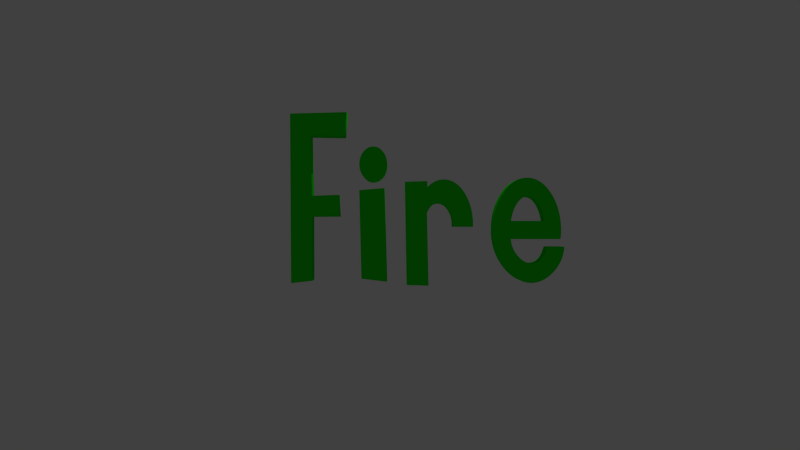 # Source: Fire_Text.blend  (saved by Blender 2.69.0; exported with 4.5.12 LTS)
import bpy
from mathutils import Matrix  # noqa: F401  (used for matrix-valued properties, if any)

bpy.ops.wm.read_factory_settings(use_empty=True)
scene = bpy.context.scene
scene.name = 'Scene'

# ---- collections
col_collection_1 = bpy.data.collections.new('Collection 1'); scene.collection.children.link(col_collection_1)

# ---- materials (node trees are filled in below, after node groups)
mat_material_001 = bpy.data.materials.new('Material.001')
mat_material_001.alpha_threshold = 0.0
mat_material_001.diffuse_color = (0.005629, 0.8, 0.0, 1.0)
mat_material_001.roughness = 0.5
mat_material_001.line_color = (0.0, 0.0, 0.0, 1.0)

# ---- material node trees

# ---- world
world_world = bpy.data.worlds.new('World'); scene.world = world_world
world_world.color = (0.05088, 0.05088, 0.05088)
world_world.use_sun_shadow = False
world_world.sun_shadow_jitter_overblur = 0.0
world_world.cycles.sampling_method = 'MANUAL'
world_world.cycles.sample_map_resolution = 256

# ---- cameras
cam_camera = bpy.data.cameras.new('Camera')
cam_camera.clip_end = 100.0
cam_camera.lens = 35.0
cam_camera.sensor_width = 32.0
cam_camera.sensor_height = 18.0
cam_camera.ortho_scale = 7.314
cam_camera.dof.focus_distance = 0.0

# ---- lights
light_lamp = bpy.data.lights.new('Lamp', 'POINT')
light_lamp.transmission_factor = 0.0
light_lamp.cutoff_distance = 30.0
light_lamp.energy = 100.0
light_lamp.shadow_buffer_clip_start = 1.001
light_lamp.shadow_soft_size = 0.1
light_lamp.shadow_maximum_resolution = 0.006
light_lamp.use_absolute_resolution = True
light_lamp.cycles.use_multiple_importance_sampling = False

# ---- meshes
me_mesh = bpy.data.meshes.new('Mesh')
me_mesh.from_pydata([(4.503, 0.5821, 0.2), (4.796, 0.5821, 0.2), (4.791, 0.5392, 0.2), (4.784, 0.4976, 0.2), (4.775, 0.457, 0.2), (4.764, 0.4176, 0.2), (4.751, 0.3793, 0.2), (4.736, 0.3421, 0.2), (4.719, 0.3061, 0.2), (4.699, 0.2711, 0.2), (4.678, 0.2374, 0.2), (4.654, 0.2047, 0.2), (4.628, 0.1732, 0.2), (4.6, 0.1428, 0.2), (4.571, 0.1142, 0.2), (4.542, 0.08812, 0.2), (4.512, 0.06451, 0.2), (4.482, 0.04338, 0.2), (4.451, 0.02474, 0.2), (4.42, 0.008586, 0.2), (4.389, -0.005084, 0.2), (4.358, -0.01627, 0.2), (4.326, -0.02497, 0.2), (4.294, -0.03118, 0.2), (4.261, -0.03491, 0.2), (4.228, -0.03615, 0.2), (4.187, -0.03428, 0.2), (4.146, -0.02867, 0.2), (4.106, -0.01932, 0.2), (4.067, -0.006226, 0.2), (4.028, 0.01061, 0.2), (3.99, 0.03118, 0.2), (3.953, 0.0555, 0.2), (3.916, 0.08355, 0.2), (3.88, 0.1154, 0.2), (3.845, 0.1509, 0.2), (3.81, 0.1902, 0.2), (3.776, 0.2332, 0.2), (3.744, 0.2787, 0.2), (3.714, 0.3256, 0.2), (3.687, 0.3738, 0.2), (3.664, 0.4234, 0.2), (3.642, 0.4743, 0.2), (3.624, 0.5265, 0.2), (3.609, 0.58, 0.2), (3.596, 0.6349, 0.2), (3.586, 0.6911, 0.2), (3.579, 0.7486, 0.2), (3.575, 0.8075, 0.2), (3.574, 0.8677, 0.2), (3.575, 0.929, 0.2), (3.578, 0.9888, 0.2), (3.584, 1.047, 0.2), (3.592, 1.104, 0.2), (3.603, 1.159, 0.2), (3.616, 1.213, 0.2), (3.631, 1.265, 0.2), (3.649, 1.316, 0.2), (3.669, 1.365, 0.2), (3.692, 1.413, 0.2), (3.716, 1.459, 0.2), (3.743, 1.504, 0.2), (3.772, 1.546, 0.2), (3.802, 1.585, 0.2), (3.833, 1.619, 0.2), (3.865, 1.651, 0.2), (3.898, 1.678, 0.2), (3.931, 1.702, 0.2), (3.966, 1.722, 0.2), (4.002, 1.739, 0.2), (4.039, 1.751, 0.2), (4.077, 1.761, 0.2), (4.116, 1.766, 0.2), (4.156, 1.768, 0.2), (4.195, 1.766, 0.2), (4.233, 1.761, 0.2), (4.271, 1.751, 0.2), (4.307, 1.739, 0.2), (4.343, 1.722, 0.2), (4.378, 1.702, 0.2), (4.411, 1.678, 0.2), (4.444, 1.651, 0.2), (4.476, 1.619, 0.2), (4.507, 1.585, 0.2), (4.537, 1.546, 0.2), (4.566, 1.504, 0.2), (4.593, 1.459, 0.2), (4.618, 1.413, 0.2), (4.641, 1.365, 0.2), (4.661, 1.316, 0.2), (4.679, 1.265, 0.2), (4.695, 1.213, 0.2), (4.708, 1.159, 0.2), (4.719, 1.104, 0.2), (4.727, 1.047, 0.2), (4.733, 0.9888, 0.2), (4.737, 0.929, 0.2), (4.738, 0.8677, 0.2), (4.738, 0.855, 0.2), (4.737, 0.8424, 0.2), (4.737, 0.8297, 0.2), (4.737, 0.8171, 0.2), (4.736, 0.8044, 0.2), (4.735, 0.7918, 0.2), (4.734, 0.7791, 0.2), (4.733, 0.7664, 0.2), (4.732, 0.7538, 0.2), (4.73, 0.7411, 0.2), (4.729, 0.7285, 0.2), (4.727, 0.7158, 0.2), (3.877, 0.7158, 0.2), (3.881, 0.6855, 0.2), (3.886, 0.6561, 0.2), (3.893, 0.6275, 0.2), (3.901, 0.5997, 0.2), (3.91, 0.5729, 0.2), (3.921, 0.5468, 0.2), (3.933, 0.5216, 0.2), (3.946, 0.4973, 0.2), (3.961, 0.4738, 0.2), (3.978, 0.4512, 0.2), (3.995, 0.4294, 0.2), (4.015, 0.4085, 0.2), (4.033, 0.3906, 0.2), (4.051, 0.3743, 0.2), (4.069, 0.3595, 0.2), (4.088, 0.3463, 0.2), (4.106, 0.3346, 0.2), (4.125, 0.3245, 0.2), (4.144, 0.3159, 0.2), (4.162, 0.3089, 0.2), (4.181, 0.3035, 0.2), (4.2, 0.2996, 0.2), (4.22, 0.2972, 0.2), (4.239, 0.2965, 0.2), (4.269, 0.2984, 0.2), (4.298, 0.3044, 0.2), (4.326, 0.3143, 0.2), (4.352, 0.3282, 0.2), (4.376, 0.346, 0.2), (4.399, 0.3679, 0.2), (4.42, 0.3936, 0.2), (4.44, 0.4234, 0.2), (4.458, 0.4571, 0.2), (4.474, 0.4948, 0.2), (4.489, 0.5364, 0.2), (3.881, 1.027, 0.2), (4.452, 1.027, 0.2), (4.448, 1.057, 0.2), (4.442, 1.086, 0.2), (4.436, 1.115, 0.2), (4.429, 1.142, 0.2), (4.422, 1.169, 0.2), (4.413, 1.194, 0.2), (4.404, 1.219, 0.2), (4.394, 1.243, 0.2), (4.384, 1.266, 0.2), (4.372, 1.288, 0.2), (4.36, 1.309, 0.2), (4.347, 1.329, 0.2), (4.334, 1.347, 0.2), (4.32, 1.365, 0.2), (4.306, 1.38, 0.2), (4.292, 1.394, 0.2), (4.277, 1.406, 0.2), (4.262, 1.417, 0.2), (4.247, 1.426, 0.2), (4.232, 1.433, 0.2), (4.216, 1.439, 0.2), (4.2, 1.443, 0.2), (4.183, 1.445, 0.2), (4.166, 1.446, 0.2), (4.15, 1.445, 0.2), (4.133, 1.443, 0.2), (4.117, 1.439, 0.2), (4.101, 1.433, 0.2), (4.086, 1.426, 0.2), (4.071, 1.417, 0.2), (4.056, 1.406, 0.2), (4.041, 1.394, 0.2), (4.027, 1.38, 0.2), (4.013, 1.365, 0.2), (3.999, 1.347, 0.2), (3.986, 1.329, 0.2), (3.973, 1.309, 0.2), (3.961, 1.288, 0.2), (3.949, 1.266, 0.2), (3.939, 1.243, 0.2), (3.929, 1.219, 0.2), (3.92, 1.194, 0.2), (3.911, 1.169, 0.2), (3.904, 1.142, 0.2), (3.897, 1.115, 0.2), (3.891, 1.086, 0.2), (3.885, 1.057, 0.2), (3.23, 0.9617, 0.2), (3.23, 0.9255, 0.2), (2.883, 0.9255, 0.2), (2.886, 0.9508, 0.2), (2.886, 0.9764, 0.2), (2.884, 1.001, 0.2), (2.882, 1.026, 0.2), (2.878, 1.05, 0.2), (2.874, 1.073, 0.2), (2.868, 1.095, 0.2), (2.862, 1.117, 0.2), (2.854, 1.139, 0.2), (2.845, 1.16, 0.2), (2.836, 1.18, 0.2), (2.825, 1.199, 0.2), (2.814, 1.218, 0.2), (2.802, 1.236, 0.2), (2.789, 1.253, 0.2), (2.776, 1.267, 0.2), (2.762, 1.281, 0.2), (2.749, 1.292, 0.2), (2.734, 1.302, 0.2), (2.72, 1.311, 0.2), (2.705, 1.318, 0.2), (2.689, 1.323, 0.2), (2.673, 1.327, 0.2), (2.657, 1.33, 0.2), (2.64, 1.33, 0.2), (2.618, 1.329, 0.2), (2.597, 1.326, 0.2), (2.576, 1.32, 0.2), (2.557, 1.312, 0.2), (2.539, 1.301, 0.2), (2.522, 1.288, 0.2), (2.506, 1.273, 0.2), (2.491, 1.255, 0.2), (2.477, 1.235, 0.2), (2.464, 1.212, 0.2), (2.452, 1.188, 0.2), (2.441, 1.161, 0.2), (2.467, -0.08315, 0.2), (2.094, -0.07231, 0.2), (2.062, 1.699, 0.2), (2.445, 1.71, 0.2), (2.449, 1.609, 0.2), (2.47, 1.63, 0.2), (2.492, 1.649, 0.2), (2.514, 1.666, 0.2), (2.536, 1.681, 0.2), (2.559, 1.695, 0.2), (2.582, 1.706, 0.2), (2.605, 1.716, 0.2), (2.629, 1.725, 0.2), (2.653, 1.731, 0.2), (2.677, 1.735, 0.2), (2.702, 1.738, 0.2), (2.727, 1.739, 0.2), (2.762, 1.737, 0.2), (2.795, 1.733, 0.2), (2.828, 1.725, 0.2), (2.86, 1.714, 0.2), (2.891, 1.699, 0.2), (2.921, 1.682, 0.2), (2.95, 1.661, 0.2), (2.979, 1.638, 0.2), (3.006, 1.611, 0.2), (3.033, 1.581, 0.2), (3.058, 1.548, 0.2), (3.083, 1.511, 0.2), (3.107, 1.473, 0.2), (3.128, 1.433, 0.2), (3.147, 1.391, 0.2), (3.164, 1.349, 0.2), (3.18, 1.305, 0.2), (3.193, 1.26, 0.2), (3.204, 1.213, 0.2), (3.213, 1.166, 0.2), (3.22, 1.117, 0.2), (3.226, 1.066, 0.2), (3.229, 1.015, 0.2), (1.687, 2.214, 0.2), (1.698, 2.199, 0.2), (1.709, 2.184, 0.2), (1.718, 2.168, 0.2), (1.726, 2.152, 0.2), (1.734, 2.135, 0.2), (1.74, 2.117, 0.2), (1.745, 2.099, 0.2), (1.75, 2.081, 0.2), (1.753, 2.062, 0.2), (1.756, 2.043, 0.2), (1.757, 2.023, 0.2), (1.758, 2.003, 0.2), (1.757, 1.982, 0.2), (1.756, 1.962, 0.2), (1.753, 1.942, 0.2), (1.75, 1.923, 0.2), (1.745, 1.904, 0.2), (1.74, 1.886, 0.2), (1.734, 1.868, 0.2), (1.726, 1.851, 0.2), (1.718, 1.834, 0.2), (1.709, 1.818, 0.2), (1.698, 1.803, 0.2), (1.687, 1.788, 0.2), (1.675, 1.774, 0.2), (1.663, 1.761, 0.2), (1.65, 1.749, 0.2), (1.637, 1.739, 0.2), (1.624, 1.729, 0.2), (1.61, 1.721, 0.2), (1.596, 1.715, 0.2), (1.581, 1.709, 0.2), (1.566, 1.705, 0.2), (1.551, 1.702, 0.2), (1.535, 1.7, 0.2), (1.519, 1.699, 0.2), (1.503, 1.7, 0.2), (1.487, 1.702, 0.2), (1.472, 1.705, 0.2), (1.457, 1.709, 0.2), (1.442, 1.715, 0.2), (1.428, 1.721, 0.2), (1.414, 1.729, 0.2), (1.401, 1.739, 0.2), (1.388, 1.749, 0.2), (1.375, 1.761, 0.2), (1.363, 1.774, 0.2), (1.351, 1.788, 0.2), (1.34, 1.803, 0.2), (1.329, 1.818, 0.2), (1.32, 1.834, 0.2), (1.312, 1.851, 0.2), (1.304, 1.868, 0.2), (1.298, 1.886, 0.2), (1.293, 1.904, 0.2), (1.288, 1.923, 0.2), (1.285, 1.942, 0.2), (1.282, 1.962, 0.2), (1.281, 1.982, 0.2), (1.28, 2.003, 0.2), (1.281, 2.023, 0.2), (1.282, 2.043, 0.2), (1.285, 2.062, 0.2), (1.288, 2.081, 0.2), (1.293, 2.099, 0.2), (1.298, 2.117, 0.2), (1.304, 2.135, 0.2), (1.312, 2.152, 0.2), (1.32, 2.168, 0.2), (1.329, 2.184, 0.2), (1.34, 2.199, 0.2), (1.351, 2.214, 0.2), (1.363, 2.229, 0.2), (1.375, 2.241, 0.2), (1.388, 2.253, 0.2), (1.401, 2.264, 0.2), (1.414, 2.273, 0.2), (1.428, 2.281, 0.2), (1.442, 2.288, 0.2), (1.457, 2.293, 0.2), (1.472, 2.297, 0.2), (1.487, 2.301, 0.2), (1.503, 2.302, 0.2), (1.519, 2.303, 0.2), (1.535, 2.302, 0.2), (1.551, 2.301, 0.2), (1.566, 2.297, 0.2), (1.581, 2.293, 0.2), (1.596, 2.288, 0.2), (1.61, 2.281, 0.2), (1.624, 2.273, 0.2), (1.637, 2.264, 0.2), (1.65, 2.253, 0.2), (1.663, 2.241, 0.2), (1.675, 2.229, 0.2), (1.711, 1.591, 0.2), (1.754, -0.01446, 0.2), (1.317, 0.03615, 0.2), (1.28, 1.555, 0.2), (0.094, 2.867, 0.2), (1.063, 2.892, 0.2), (1.03, 2.48, 0.2), (0.4447, 2.491, 0.2), (0.47, 1.457, 0.2), (0.9219, 1.475, 0.2), (0.9364, 1.103, 0.2), (0.47, 1.099, 0.2), (0.4736, 0.0, 0.2), (0.1121, -0.03977, 0.2), (4.503, 0.5821, -0.2), (4.796, 0.5821, -0.2), (4.791, 0.5392, -0.2), (4.784, 0.4976, -0.2), (4.775, 0.457, -0.2), (4.764, 0.4176, -0.2), (4.751, 0.3793, -0.2), (4.736, 0.3421, -0.2), (4.719, 0.3061, -0.2), (4.699, 0.2711, -0.2), (4.678, 0.2374, -0.2), (4.654, 0.2047, -0.2), (4.628, 0.1732, -0.2), (4.6, 0.1428, -0.2), (4.571, 0.1142, -0.2), (4.542, 0.08812, -0.2), (4.512, 0.06451, -0.2), (4.482, 0.04338, -0.2), (4.451, 0.02474, -0.2), (4.42, 0.008586, -0.2), (4.389, -0.005084, -0.2), (4.358, -0.01627, -0.2), (4.326, -0.02497, -0.2), (4.294, -0.03118, -0.2), (4.261, -0.03491, -0.2), (4.228, -0.03615, -0.2), (4.187, -0.03428, -0.2), (4.146, -0.02867, -0.2), (4.106, -0.01932, -0.2), (4.067, -0.006226, -0.2), (4.028, 0.01061, -0.2), (3.99, 0.03118, -0.2), (3.953, 0.0555, -0.2), (3.916, 0.08355, -0.2), (3.88, 0.1154, -0.2), (3.845, 0.1509, -0.2), (3.81, 0.1902, -0.2), (3.776, 0.2332, -0.2), (3.744, 0.2787, -0.2), (3.714, 0.3256, -0.2), (3.687, 0.3738, -0.2), (3.664, 0.4234, -0.2), (3.642, 0.4743, -0.2), (3.624, 0.5265, -0.2), (3.609, 0.58, -0.2), (3.596, 0.6349, -0.2), (3.586, 0.6911, -0.2), (3.579, 0.7486, -0.2), (3.575, 0.8075, -0.2), (3.574, 0.8677, -0.2), (3.575, 0.929, -0.2), (3.578, 0.9888, -0.2), (3.584, 1.047, -0.2), (3.592, 1.104, -0.2), (3.603, 1.159, -0.2), (3.616, 1.213, -0.2), (3.631, 1.265, -0.2), (3.649, 1.316, -0.2), (3.669, 1.365, -0.2), (3.692, 1.413, -0.2), (3.716, 1.459, -0.2), (3.743, 1.504, -0.2), (3.772, 1.546, -0.2), (3.802, 1.585, -0.2), (3.833, 1.619, -0.2), (3.865, 1.651, -0.2), (3.898, 1.678, -0.2), (3.931, 1.702, -0.2), (3.966, 1.722, -0.2), (4.002, 1.739, -0.2), (4.039, 1.751, -0.2), (4.077, 1.761, -0.2), (4.116, 1.766, -0.2), (4.156, 1.768, -0.2), (4.195, 1.766, -0.2), (4.233, 1.761, -0.2), (4.271, 1.751, -0.2), (4.307, 1.739, -0.2), (4.343, 1.722, -0.2), (4.378, 1.702, -0.2), (4.411, 1.678, -0.2), (4.444, 1.651, -0.2), (4.476, 1.619, -0.2), (4.507, 1.585, -0.2), (4.537, 1.546, -0.2), (4.566, 1.504, -0.2), (4.593, 1.459, -0.2), (4.618, 1.413, -0.2), (4.641, 1.365, -0.2), (4.661, 1.316, -0.2), (4.679, 1.265, -0.2), (4.695, 1.213, -0.2), (4.708, 1.159, -0.2), (4.719, 1.104, -0.2), (4.727, 1.047, -0.2), (4.733, 0.9888, -0.2), (4.737, 0.929, -0.2), (4.738, 0.8677, -0.2), (4.738, 0.855, -0.2), (4.737, 0.8424, -0.2), (4.737, 0.8297, -0.2), (4.737, 0.8171, -0.2), (4.736, 0.8044, -0.2), (4.735, 0.7918, -0.2), (4.734, 0.7791, -0.2), (4.733, 0.7664, -0.2), (4.732, 0.7538, -0.2), (4.73, 0.7411, -0.2), (4.729, 0.7285, -0.2), (4.727, 0.7158, -0.2), (3.877, 0.7158, -0.2), (3.881, 0.6855, -0.2), (3.886, 0.6561, -0.2), (3.893, 0.6275, -0.2), (3.901, 0.5997, -0.2), (3.91, 0.5729, -0.2), (3.921, 0.5468, -0.2), (3.933, 0.5216, -0.2), (3.946, 0.4973, -0.2), (3.961, 0.4738, -0.2), (3.978, 0.4512, -0.2), (3.995, 0.4294, -0.2), (4.015, 0.4085, -0.2), (4.033, 0.3906, -0.2), (4.051, 0.3743, -0.2), (4.069, 0.3595, -0.2), (4.088, 0.3463, -0.2), (4.106, 0.3346, -0.2), (4.125, 0.3245, -0.2), (4.144, 0.3159, -0.2), (4.162, 0.3089, -0.2), (4.181, 0.3035, -0.2), (4.2, 0.2996, -0.2), (4.22, 0.2972, -0.2), (4.239, 0.2965, -0.2), (4.269, 0.2984, -0.2), (4.298, 0.3044, -0.2), (4.326, 0.3143, -0.2), (4.352, 0.3282, -0.2), (4.376, 0.346, -0.2), (4.399, 0.3679, -0.2), (4.42, 0.3936, -0.2), (4.44, 0.4234, -0.2), (4.458, 0.4571, -0.2), (4.474, 0.4948, -0.2), (4.489, 0.5364, -0.2), (3.881, 1.027, -0.2), (4.452, 1.027, -0.2), (4.448, 1.057, -0.2), (4.442, 1.086, -0.2), (4.436, 1.115, -0.2), (4.429, 1.142, -0.2), (4.422, 1.169, -0.2), (4.413, 1.194, -0.2), (4.404, 1.219, -0.2), (4.394, 1.243, -0.2), (4.384, 1.266, -0.2), (4.372, 1.288, -0.2), (4.36, 1.309, -0.2), (4.347, 1.329, -0.2), (4.334, 1.347, -0.2), (4.32, 1.365, -0.2), (4.306, 1.38, -0.2), (4.292, 1.394, -0.2), (4.277, 1.406, -0.2), (4.262, 1.417, -0.2), (4.247, 1.426, -0.2), (4.232, 1.433, -0.2), (4.216, 1.439, -0.2), (4.2, 1.443, -0.2), (4.183, 1.445, -0.2), (4.166, 1.446, -0.2), (4.15, 1.445, -0.2), (4.133, 1.443, -0.2), (4.117, 1.439, -0.2), (4.101, 1.433, -0.2), (4.086, 1.426, -0.2), (4.071, 1.417, -0.2), (4.056, 1.406, -0.2), (4.041, 1.394, -0.2), (4.027, 1.38, -0.2), (4.013, 1.365, -0.2), (3.999, 1.347, -0.2), (3.986, 1.329, -0.2), (3.973, 1.309, -0.2), (3.961, 1.288, -0.2), (3.949, 1.266, -0.2), (3.939, 1.243, -0.2), (3.929, 1.219, -0.2), (3.92, 1.194, -0.2), (3.911, 1.169, -0.2), (3.904, 1.142, -0.2), (3.897, 1.115, -0.2), (3.891, 1.086, -0.2), (3.885, 1.057, -0.2), (3.23, 0.9617, -0.2), (3.23, 0.9255, -0.2), (2.883, 0.9255, -0.2), (2.886, 0.9508, -0.2), (2.886, 0.9764, -0.2), (2.884, 1.001, -0.2), (2.882, 1.026, -0.2), (2.878, 1.05, -0.2), (2.874, 1.073, -0.2), (2.868, 1.095, -0.2), (2.862, 1.117, -0.2), (2.854, 1.139, -0.2), (2.845, 1.16, -0.2), (2.836, 1.18, -0.2), (2.825, 1.199, -0.2), (2.814, 1.218, -0.2), (2.802, 1.236, -0.2), (2.789, 1.253, -0.2), (2.776, 1.267, -0.2), (2.762, 1.281, -0.2), (2.749, 1.292, -0.2), (2.734, 1.302, -0.2), (2.72, 1.311, -0.2), (2.705, 1.318, -0.2), (2.689, 1.323, -0.2), (2.673, 1.327, -0.2), (2.657, 1.33, -0.2), (2.64, 1.33, -0.2), (2.618, 1.329, -0.2), (2.597, 1.326, -0.2), (2.576, 1.32, -0.2), (2.557, 1.312, -0.2), (2.539, 1.301, -0.2), (2.522, 1.288, -0.2), (2.506, 1.273, -0.2), (2.491, 1.255, -0.2), (2.477, 1.235, -0.2), (2.464, 1.212, -0.2), (2.452, 1.188, -0.2), (2.441, 1.161, -0.2), (2.467, -0.08315, -0.2), (2.094, -0.07231, -0.2), (2.062, 1.699, -0.2), (2.445, 1.71, -0.2), (2.449, 1.609, -0.2), (2.47, 1.63, -0.2), (2.492, 1.649, -0.2), (2.514, 1.666, -0.2), (2.536, 1.681, -0.2), (2.559, 1.695, -0.2), (2.582, 1.706, -0.2), (2.605, 1.716, -0.2), (2.629, 1.725, -0.2), (2.653, 1.731, -0.2), (2.677, 1.735, -0.2), (2.702, 1.738, -0.2), (2.727, 1.739, -0.2), (2.762, 1.737, -0.2), (2.795, 1.733, -0.2), (2.828, 1.725, -0.2), (2.86, 1.714, -0.2), (2.891, 1.699, -0.2), (2.921, 1.682, -0.2), (2.95, 1.661, -0.2), (2.979, 1.638, -0.2), (3.006, 1.611, -0.2), (3.033, 1.581, -0.2), (3.058, 1.548, -0.2), (3.083, 1.511, -0.2), (3.107, 1.473, -0.2), (3.128, 1.433, -0.2), (3.147, 1.391, -0.2), (3.164, 1.349, -0.2), (3.18, 1.305, -0.2), (3.193, 1.26, -0.2), (3.204, 1.213, -0.2), (3.213, 1.166, -0.2), (3.22, 1.117, -0.2), (3.226, 1.066, -0.2), (3.229, 1.015, -0.2), (1.687, 2.214, -0.2), (1.698, 2.199, -0.2), (1.709, 2.184, -0.2), (1.718, 2.168, -0.2), (1.726, 2.152, -0.2), (1.734, 2.135, -0.2), (1.74, 2.117, -0.2), (1.745, 2.099, -0.2), (1.75, 2.081, -0.2), (1.753, 2.062, -0.2), (1.756, 2.043, -0.2), (1.757, 2.023, -0.2), (1.758, 2.003, -0.2), (1.757, 1.982, -0.2), (1.756, 1.962, -0.2), (1.753, 1.942, -0.2), (1.75, 1.923, -0.2), (1.745, 1.904, -0.2), (1.74, 1.886, -0.2), (1.734, 1.868, -0.2), (1.726, 1.851, -0.2), (1.718, 1.834, -0.2), (1.709, 1.818, -0.2), (1.698, 1.803, -0.2), (1.687, 1.788, -0.2), (1.675, 1.774, -0.2), (1.663, 1.761, -0.2), (1.65, 1.749, -0.2), (1.637, 1.739, -0.2), (1.624, 1.729, -0.2), (1.61, 1.721, -0.2), (1.596, 1.715, -0.2), (1.581, 1.709, -0.2), (1.566, 1.705, -0.2), (1.551, 1.702, -0.2), (1.535, 1.7, -0.2), (1.519, 1.699, -0.2), (1.503, 1.7, -0.2), (1.487, 1.702, -0.2), (1.472, 1.705, -0.2), (1.457, 1.709, -0.2), (1.442, 1.715, -0.2), (1.428, 1.721, -0.2), (1.414, 1.729, -0.2), (1.401, 1.739, -0.2), (1.388, 1.749, -0.2), (1.375, 1.761, -0.2), (1.363, 1.774, -0.2), (1.351, 1.788, -0.2), (1.34, 1.803, -0.2), (1.329, 1.818, -0.2), (1.32, 1.834, -0.2), (1.312, 1.851, -0.2), (1.304, 1.868, -0.2), (1.298, 1.886, -0.2), (1.293, 1.904, -0.2), (1.288, 1.923, -0.2), (1.285, 1.942, -0.2), (1.282, 1.962, -0.2), (1.281, 1.982, -0.2), (1.28, 2.003, -0.2), (1.281, 2.023, -0.2), (1.282, 2.043, -0.2), (1.285, 2.062, -0.2), (1.288, 2.081, -0.2), (1.293, 2.099, -0.2), (1.298, 2.117, -0.2), (1.304, 2.135, -0.2), (1.312, 2.152, -0.2), (1.32, 2.168, -0.2), (1.329, 2.184, -0.2), (1.34, 2.199, -0.2), (1.351, 2.214, -0.2), (1.363, 2.229, -0.2), (1.375, 2.241, -0.2), (1.388, 2.253, -0.2), (1.401, 2.264, -0.2), (1.414, 2.273, -0.2), (1.428, 2.281, -0.2), (1.442, 2.288, -0.2), (1.457, 2.293, -0.2), (1.472, 2.297, -0.2), (1.487, 2.301, -0.2), (1.503, 2.302, -0.2), (1.519, 2.303, -0.2), (1.535, 2.302, -0.2), (1.551, 2.301, -0.2), (1.566, 2.297, -0.2), (1.581, 2.293, -0.2), (1.596, 2.288, -0.2), (1.61, 2.281, -0.2), (1.624, 2.273, -0.2), (1.637, 2.264, -0.2), (1.65, 2.253, -0.2), (1.663, 2.241, -0.2), (1.675, 2.229, -0.2), (1.711, 1.591, -0.2), (1.754, -0.01446, -0.2), (1.317, 0.03615, -0.2), (1.28, 1.555, -0.2), (0.094, 2.867, -0.2), (1.063, 2.892, -0.2), (1.03, 2.48, -0.2), (0.4447, 2.491, -0.2), (0.47, 1.457, -0.2), (0.9219, 1.475, -0.2), (0.9364, 1.103, -0.2), (0.47, 1.099, -0.2), (0.4736, 0.0, -0.2), (0.1121, -0.03977, -0.2), (0.094, 2.867, -0.2), (0.094, 2.867, 0.2), (1.063, 2.892, -0.2), (1.063, 2.892, 0.2), (1.03, 2.48, -0.2), (1.03, 2.48, 0.2), (0.4447, 2.491, -0.2), (0.4447, 2.491, 0.2), (0.47, 1.457, -0.2), (0.47, 1.457, 0.2), (0.9219, 1.475, -0.2), (0.9219, 1.475, 0.2), (0.9364, 1.103, -0.2), (0.9364, 1.103, 0.2), (0.47, 1.099, -0.2), (0.47, 1.099, 0.2), (0.4736, 0.0, -0.2), (0.4736, 0.0, 0.2), (0.1121, -0.03977, -0.2), (0.1121, -0.03977, 0.2), (1.687, 2.214, -0.2), (1.687, 2.214, 0.2), (1.698, 2.199, -0.2), (1.698, 2.199, 0.2), (1.709, 2.184, -0.2), (1.709, 2.184, 0.2), (1.718, 2.168, -0.2), (1.718, 2.168, 0.2), (1.726, 2.152, -0.2), (1.726, 2.152, 0.2), (1.734, 2.135, -0.2), (1.734, 2.135, 0.2), (1.74, 2.117, -0.2), (1.74, 2.117, 0.2), (1.745, 2.099, -0.2), (1.745, 2.099, 0.2), (1.75, 2.081, -0.2), (1.75, 2.081, 0.2), (1.753, 2.062, -0.2), (1.753, 2.062, 0.2), (1.756, 2.043, -0.2), (1.756, 2.043, 0.2), (1.757, 2.023, -0.2), (1.757, 2.023, 0.2), (1.758, 2.003, -0.2), (1.758, 2.003, 0.2), (1.757, 1.982, -0.2), (1.757, 1.982, 0.2), (1.756, 1.962, -0.2), (1.756, 1.962, 0.2), (1.753, 1.942, -0.2), (1.753, 1.942, 0.2), (1.75, 1.923, -0.2), (1.75, 1.923, 0.2), (1.745, 1.904, -0.2), (1.745, 1.904, 0.2), (1.74, 1.886, -0.2), (1.74, 1.886, 0.2), (1.734, 1.868, -0.2), (1.734, 1.868, 0.2), (1.726, 1.851, -0.2), (1.726, 1.851, 0.2), (1.718, 1.834, -0.2), (1.718, 1.834, 0.2), (1.709, 1.818, -0.2), (1.709, 1.818, 0.2), (1.698, 1.803, -0.2), (1.698, 1.803, 0.2), (1.687, 1.788, -0.2), (1.687, 1.788, 0.2), (1.675, 1.774, -0.2), (1.675, 1.774, 0.2), (1.663, 1.761, -0.2), (1.663, 1.761, 0.2), (1.65, 1.749, -0.2), (1.65, 1.749, 0.2), (1.637, 1.739, -0.2), (1.637, 1.739, 0.2), (1.624, 1.729, -0.2), (1.624, 1.729, 0.2), (1.61, 1.721, -0.2), (1.61, 1.721, 0.2), (1.596, 1.715, -0.2), (1.596, 1.715, 0.2), (1.581, 1.709, -0.2), (1.581, 1.709, 0.2), (1.566, 1.705, -0.2), (1.566, 1.705, 0.2), (1.551, 1.702, -0.2), (1.551, 1.702, 0.2), (1.535, 1.7, -0.2), (1.535, 1.7, 0.2), (1.519, 1.699, -0.2), (1.519, 1.699, 0.2), (1.503, 1.7, -0.2), (1.503, 1.7, 0.2), (1.487, 1.702, -0.2), (1.487, 1.702, 0.2), (1.472, 1.705, -0.2), (1.472, 1.705, 0.2), (1.457, 1.709, -0.2), (1.457, 1.709, 0.2), (1.442, 1.715, -0.2), (1.442, 1.715, 0.2), (1.428, 1.721, -0.2), (1.428, 1.721, 0.2), (1.414, 1.729, -0.2), (1.414, 1.729, 0.2), (1.401, 1.739, -0.2), (1.401, 1.739, 0.2), (1.388, 1.749, -0.2), (1.388, 1.749, 0.2), (1.375, 1.761, -0.2), (1.375, 1.761, 0.2), (1.363, 1.774, -0.2), (1.363, 1.774, 0.2), (1.351, 1.788, -0.2), (1.351, 1.788, 0.2), (1.34, 1.803, -0.2), (1.34, 1.803, 0.2), (1.329, 1.818, -0.2), (1.329, 1.818, 0.2), (1.32, 1.834, -0.2), (1.32, 1.834, 0.2), (1.312, 1.851, -0.2), (1.312, 1.851, 0.2), (1.304, 1.868, -0.2), (1.304, 1.868, 0.2), (1.298, 1.886, -0.2), (1.298, 1.886, 0.2), (1.293, 1.904, -0.2), (1.293, 1.904, 0.2), (1.288, 1.923, -0.2), (1.288, 1.923, 0.2), (1.285, 1.942, -0.2), (1.285, 1.942, 0.2), (1.282, 1.962, -0.2), (1.282, 1.962, 0.2), (1.281, 1.982, -0.2), (1.281, 1.982, 0.2), (1.28, 2.003, -0.2), (1.28, 2.003, 0.2), (1.281, 2.023, -0.2), (1.281, 2.023, 0.2), (1.282, 2.043, -0.2), (1.282, 2.043, 0.2), (1.285, 2.062, -0.2), (1.285, 2.062, 0.2), (1.288, 2.081, -0.2), (1.288, 2.081, 0.2), (1.293, 2.099, -0.2), (1.293, 2.099, 0.2), (1.298, 2.117, -0.2), (1.298, 2.117, 0.2), (1.304, 2.135, -0.2), (1.304, 2.135, 0.2), (1.312, 2.152, -0.2), (1.312, 2.152, 0.2), (1.32, 2.168, -0.2), (1.32, 2.168, 0.2), (1.329, 2.184, -0.2), (1.329, 2.184, 0.2), (1.34, 2.199, -0.2), (1.34, 2.199, 0.2), (1.351, 2.214, -0.2), (1.351, 2.214, 0.2), (1.363, 2.229, -0.2), (1.363, 2.229, 0.2), (1.375, 2.241, -0.2), (1.375, 2.241, 0.2), (1.388, 2.253, -0.2), (1.388, 2.253, 0.2), (1.401, 2.264, -0.2), (1.401, 2.264, 0.2), (1.414, 2.273, -0.2), (1.414, 2.273, 0.2), (1.428, 2.281, -0.2), (1.428, 2.281, 0.2), (1.442, 2.288, -0.2), (1.442, 2.288, 0.2), (1.457, 2.293, -0.2), (1.457, 2.293, 0.2), (1.472, 2.297, -0.2), (1.472, 2.297, 0.2), (1.487, 2.301, -0.2), (1.487, 2.301, 0.2), (1.503, 2.302, -0.2), (1.503, 2.302, 0.2), (1.519, 2.303, -0.2), (1.519, 2.303, 0.2), (1.535, 2.302, -0.2), (1.535, 2.302, 0.2), (1.551, 2.301, -0.2), (1.551, 2.301, 0.2), (1.566, 2.297, -0.2), (1.566, 2.297, 0.2), (1.581, 2.293, -0.2), (1.581, 2.293, 0.2), (1.596, 2.288, -0.2), (1.596, 2.288, 0.2), (1.61, 2.281, -0.2), (1.61, 2.281, 0.2), (1.624, 2.273, -0.2), (1.624, 2.273, 0.2), (1.637, 2.264, -0.2), (1.637, 2.264, 0.2), (1.65, 2.253, -0.2), (1.65, 2.253, 0.2), (1.663, 2.241, -0.2), (1.663, 2.241, 0.2), (1.675, 2.229, -0.2), (1.675, 2.229, 0.2), (1.711, 1.591, -0.2), (1.711, 1.591, 0.2), (1.754, -0.01446, -0.2), (1.754, -0.01446, 0.2), (1.317, 0.03615, -0.2), (1.317, 0.03615, 0.2), (1.28, 1.555, -0.2), (1.28, 1.555, 0.2), (3.23, 0.9617, -0.2), (3.23, 0.9617, 0.2), (3.23, 0.9255, -0.2), (3.23, 0.9255, 0.2), (2.883, 0.9255, -0.2), (2.883, 0.9255, 0.2), (2.886, 0.9508, -0.2), (2.886, 0.9508, 0.2), (2.886, 0.9764, -0.2), (2.886, 0.9764, 0.2), (2.884, 1.001, -0.2), (2.884, 1.001, 0.2), (2.882, 1.026, -0.2), (2.882, 1.026, 0.2), (2.878, 1.05, -0.2), (2.878, 1.05, 0.2), (2.874, 1.073, -0.2), (2.874, 1.073, 0.2), (2.868, 1.095, -0.2), (2.868, 1.095, 0.2), (2.862, 1.117, -0.2), (2.862, 1.117, 0.2), (2.854, 1.139, -0.2), (2.854, 1.139, 0.2), (2.845, 1.16, -0.2), (2.845, 1.16, 0.2), (2.836, 1.18, -0.2), (2.836, 1.18, 0.2), (2.825, 1.199, -0.2), (2.825, 1.199, 0.2), (2.814, 1.218, -0.2), (2.814, 1.218, 0.2), (2.802, 1.236, -0.2), (2.802, 1.236, 0.2), (2.789, 1.253, -0.2), (2.789, 1.253, 0.2), (2.776, 1.267, -0.2), (2.776, 1.267, 0.2), (2.762, 1.281, -0.2), (2.762, 1.281, 0.2), (2.749, 1.292, -0.2), (2.749, 1.292, 0.2), (2.734, 1.302, -0.2), (2.734, 1.302, 0.2), (2.72, 1.311, -0.2), (2.72, 1.311, 0.2), (2.705, 1.318, -0.2), (2.705, 1.318, 0.2), (2.689, 1.323, -0.2), (2.689, 1.323, 0.2), (2.673, 1.327, -0.2), (2.673, 1.327, 0.2), (2.657, 1.33, -0.2), (2.657, 1.33, 0.2), (2.64, 1.33, -0.2), (2.64, 1.33, 0.2), (2.618, 1.329, -0.2), (2.618, 1.329, 0.2), (2.597, 1.326, -0.2), (2.597, 1.326, 0.2), (2.576, 1.32, -0.2), (2.576, 1.32, 0.2), (2.557, 1.312, -0.2), (2.557, 1.312, 0.2), (2.539, 1.301, -0.2), (2.539, 1.301, 0.2), (2.522, 1.288, -0.2), (2.522, 1.288, 0.2), (2.506, 1.273, -0.2), (2.506, 1.273, 0.2), (2.491, 1.255, -0.2), (2.491, 1.255, 0.2), (2.477, 1.235, -0.2), (2.477, 1.235, 0.2), (2.464, 1.212, -0.2), (2.464, 1.212, 0.2), (2.452, 1.188, -0.2), (2.452, 1.188, 0.2), (2.441, 1.161, -0.2), (2.441, 1.161, 0.2), (2.467, -0.08315, -0.2), (2.467, -0.08315, 0.2), (2.094, -0.07231, -0.2), (2.094, -0.07231, 0.2), (2.062, 1.699, -0.2), (2.062, 1.699, 0.2), (2.445, 1.71, -0.2), (2.445, 1.71, 0.2), (2.449, 1.609, -0.2), (2.449, 1.609, 0.2), (2.47, 1.63, -0.2), (2.47, 1.63, 0.2), (2.492, 1.649, -0.2), (2.492, 1.649, 0.2), (2.514, 1.666, -0.2), (2.514, 1.666, 0.2), (2.536, 1.681, -0.2), (2.536, 1.681, 0.2), (2.559, 1.695, -0.2), (2.559, 1.695, 0.2), (2.582, 1.706, -0.2), (2.582, 1.706, 0.2), (2.605, 1.716, -0.2), (2.605, 1.716, 0.2), (2.629, 1.725, -0.2), (2.629, 1.725, 0.2), (2.653, 1.731, -0.2), (2.653, 1.731, 0.2), (2.677, 1.735, -0.2), (2.677, 1.735, 0.2), (2.702, 1.738, -0.2), (2.702, 1.738, 0.2), (2.727, 1.739, -0.2), (2.727, 1.739, 0.2), (2.762, 1.737, -0.2), (2.762, 1.737, 0.2), (2.795, 1.733, -0.2), (2.795, 1.733, 0.2), (2.828, 1.725, -0.2), (2.828, 1.725, 0.2), (2.86, 1.714, -0.2), (2.86, 1.714, 0.2), (2.891, 1.699, -0.2), (2.891, 1.699, 0.2), (2.921, 1.682, -0.2), (2.921, 1.682, 0.2), (2.95, 1.661, -0.2), (2.95, 1.661, 0.2), (2.979, 1.638, -0.2), (2.979, 1.638, 0.2), (3.006, 1.611, -0.2), (3.006, 1.611, 0.2), (3.033, 1.581, -0.2), (3.033, 1.581, 0.2), (3.058, 1.548, -0.2), (3.058, 1.548, 0.2), (3.083, 1.511, -0.2), (3.083, 1.511, 0.2), (3.107, 1.473, -0.2), (3.107, 1.473, 0.2), (3.128, 1.433, -0.2), (3.128, 1.433, 0.2), (3.147, 1.391, -0.2), (3.147, 1.391, 0.2), (3.164, 1.349, -0.2), (3.164, 1.349, 0.2), (3.18, 1.305, -0.2), (3.18, 1.305, 0.2), (3.193, 1.26, -0.2), (3.193, 1.26, 0.2), (3.204, 1.213, -0.2), (3.204, 1.213, 0.2), (3.213, 1.166, -0.2), (3.213, 1.166, 0.2), (3.22, 1.117, -0.2), (3.22, 1.117, 0.2), (3.226, 1.066, -0.2), (3.226, 1.066, 0.2), (3.229, 1.015, -0.2), (3.229, 1.015, 0.2), (4.503, 0.5821, -0.2), (4.503, 0.5821, 0.2), (4.796, 0.5821, -0.2), (4.796, 0.5821, 0.2), (4.791, 0.5392, -0.2), (4.791, 0.5392, 0.2), (4.784, 0.4976, -0.2), (4.784, 0.4976, 0.2), (4.775, 0.457, -0.2), (4.775, 0.457, 0.2), (4.764, 0.4176, -0.2), (4.764, 0.4176, 0.2), (4.751, 0.3793, -0.2), (4.751, 0.3793, 0.2), (4.736, 0.3421, -0.2), (4.736, 0.3421, 0.2), (4.719, 0.3061, -0.2), (4.719, 0.3061, 0.2), (4.699, 0.2711, -0.2), (4.699, 0.2711, 0.2), (4.678, 0.2374, -0.2), (4.678, 0.2374, 0.2), (4.654, 0.2047, -0.2), (4.654, 0.2047, 0.2), (4.628, 0.1732, -0.2), (4.628, 0.1732, 0.2), (4.6, 0.1428, -0.2), (4.6, 0.1428, 0.2), (4.571, 0.1142, -0.2), (4.571, 0.1142, 0.2), (4.542, 0.08812, -0.2), (4.542, 0.08812, 0.2), (4.512, 0.06451, -0.2), (4.512, 0.06451, 0.2), (4.482, 0.04338, -0.2), (4.482, 0.04338, 0.2), (4.451, 0.02474, -0.2), (4.451, 0.02474, 0.2), (4.42, 0.008586, -0.2), (4.42, 0.008586, 0.2), (4.389, -0.005084, -0.2), (4.389, -0.005084, 0.2), (4.358, -0.01627, -0.2), (4.358, -0.01627, 0.2), (4.326, -0.02497, -0.2), (4.326, -0.02497, 0.2), (4.294, -0.03118, -0.2), (4.294, -0.03118, 0.2), (4.261, -0.03491, -0.2), (4.261, -0.03491, 0.2), (4.228, -0.03615, -0.2), (4.228, -0.03615, 0.2), (4.187, -0.03428, -0.2), (4.187, -0.03428, 0.2), (4.146, -0.02867, -0.2), (4.146, -0.02867, 0.2), (4.106, -0.01932, -0.2), (4.106, -0.01932, 0.2), (4.067, -0.006226, -0.2), (4.067, -0.006226, 0.2), (4.028, 0.01061, -0.2), (4.028, 0.01061, 0.2), (3.99, 0.03118, -0.2), (3.99, 0.03118, 0.2), (3.953, 0.0555, -0.2), (3.953, 0.0555, 0.2), (3.916, 0.08355, -0.2), (3.916, 0.08355, 0.2), (3.88, 0.1154, -0.2), (3.88, 0.1154, 0.2), (3.845, 0.1509, -0.2), (3.845, 0.1509, 0.2), (3.81, 0.1902, -0.2), (3.81, 0.1902, 0.2), (3.776, 0.2332, -0.2), (3.776, 0.2332, 0.2), (3.744, 0.2787, -0.2), (3.744, 0.2787, 0.2), (3.714, 0.3256, -0.2), (3.714, 0.3256, 0.2), (3.687, 0.3738, -0.2), (3.687, 0.3738, 0.2), (3.664, 0.4234, -0.2), (3.664, 0.4234, 0.2), (3.642, 0.4743, -0.2), (3.642, 0.4743, 0.2), (3.624, 0.5265, -0.2), (3.624, 0.5265, 0.2), (3.609, 0.58, -0.2), (3.609, 0.58, 0.2), (3.596, 0.6349, -0.2), (3.596, 0.6349, 0.2), (3.586, 0.6911, -0.2), (3.586, 0.6911, 0.2), (3.579, 0.7486, -0.2), (3.579, 0.7486, 0.2), (3.575, 0.8075, -0.2), (3.575, 0.8075, 0.2), (3.574, 0.8677, -0.2), (3.574, 0.8677, 0.2), (3.575, 0.929, -0.2), (3.575, 0.929, 0.2), (3.578, 0.9888, -0.2), (3.578, 0.9888, 0.2), (3.584, 1.047, -0.2), (3.584, 1.047, 0.2), (3.592, 1.104, -0.2), (3.592, 1.104, 0.2), (3.603, 1.159, -0.2), (3.603, 1.159, 0.2), (3.616, 1.213, -0.2), (3.616, 1.213, 0.2), (3.631, 1.265, -0.2), (3.631, 1.265, 0.2), (3.649, 1.316, -0.2), (3.649, 1.316, 0.2), (3.669, 1.365, -0.2), (3.669, 1.365, 0.2), (3.692, 1.413, -0.2), (3.692, 1.413, 0.2), (3.716, 1.459, -0.2), (3.716, 1.459, 0.2), (3.743, 1.504, -0.2), (3.743, 1.504, 0.2), (3.772, 1.546, -0.2), (3.772, 1.546, 0.2), (3.802, 1.585, -0.2), (3.802, 1.585, 0.2), (3.833, 1.619, -0.2), (3.833, 1.619, 0.2), (3.865, 1.651, -0.2), (3.865, 1.651, 0.2), (3.898, 1.678, -0.2), (3.898, 1.678, 0.2), (3.931, 1.702, -0.2), (3.931, 1.702, 0.2), (3.966, 1.722, -0.2), (3.966, 1.722, 0.2), (4.002, 1.739, -0.2), (4.002, 1.739, 0.2), (4.039, 1.751, -0.2), (4.039, 1.751, 0.2), (4.077, 1.761, -0.2), (4.077, 1.761, 0.2), (4.116, 1.766, -0.2), (4.116, 1.766, 0.2), (4.156, 1.768, -0.2), (4.156, 1.768, 0.2), (4.195, 1.766, -0.2), (4.195, 1.766, 0.2), (4.233, 1.761, -0.2), (4.233, 1.761, 0.2), (4.271, 1.751, -0.2), (4.271, 1.751, 0.2), (4.307, 1.739, -0.2), (4.307, 1.739, 0.2), (4.343, 1.722, -0.2), (4.343, 1.722, 0.2), (4.378, 1.702, -0.2), (4.378, 1.702, 0.2), (4.411, 1.678, -0.2), (4.411, 1.678, 0.2), (4.444, 1.651, -0.2), (4.444, 1.651, 0.2), (4.476, 1.619, -0.2), (4.476, 1.619, 0.2), (4.507, 1.585, -0.2), (4.507, 1.585, 0.2), (4.537, 1.546, -0.2), (4.537, 1.546, 0.2), (4.566, 1.504, -0.2), (4.566, 1.504, 0.2), (4.593, 1.459, -0.2), (4.593, 1.459, 0.2), (4.618, 1.413, -0.2), (4.618, 1.413, 0.2), (4.641, 1.365, -0.2), (4.641, 1.365, 0.2), (4.661, 1.316, -0.2), (4.661, 1.316, 0.2), (4.679, 1.265, -0.2), (4.679, 1.265, 0.2), (4.695, 1.213, -0.2), (4.695, 1.213, 0.2), (4.708, 1.159, -0.2), (4.708, 1.159, 0.2), (4.719, 1.104, -0.2), (4.719, 1.104, 0.2), (4.727, 1.047, -0.2), (4.727, 1.047, 0.2), (4.733, 0.9888, -0.2), (4.733, 0.9888, 0.2), (4.737, 0.929, -0.2), (4.737, 0.929, 0.2), (4.738, 0.8677, -0.2), (4.738, 0.8677, 0.2), (4.738, 0.855, -0.2), (4.738, 0.855, 0.2), (4.737, 0.8424, -0.2), (4.737, 0.8424, 0.2), (4.737, 0.8297, -0.2), (4.737, 0.8297, 0.2), (4.737, 0.8171, -0.2), (4.737, 0.8171, 0.2), (4.736, 0.8044, -0.2), (4.736, 0.8044, 0.2), (4.735, 0.7918, -0.2), (4.735, 0.7918, 0.2), (4.734, 0.7791, -0.2), (4.734, 0.7791, 0.2), (4.733, 0.7664, -0.2), (4.733, 0.7664, 0.2), (4.732, 0.7538, -0.2), (4.732, 0.7538, 0.2), (4.73, 0.7411, -0.2), (4.73, 0.7411, 0.2), (4.729, 0.7285, -0.2), (4.729, 0.7285, 0.2), (4.727, 0.7158, -0.2), (4.727, 0.7158, 0.2), (3.877, 0.7158, -0.2), (3.877, 0.7158, 0.2), (3.881, 0.6855, -0.2), (3.881, 0.6855, 0.2), (3.886, 0.6561, -0.2), (3.886, 0.6561, 0.2), (3.893, 0.6275, -0.2), (3.893, 0.6275, 0.2), (3.901, 0.5997, -0.2), (3.901, 0.5997, 0.2), (3.91, 0.5729, -0.2), (3.91, 0.5729, 0.2), (3.921, 0.5468, -0.2), (3.921, 0.5468, 0.2), (3.933, 0.5216, -0.2), (3.933, 0.5216, 0.2), (3.946, 0.4973, -0.2), (3.946, 0.4973, 0.2), (3.961, 0.4738, -0.2), (3.961, 0.4738, 0.2), (3.978, 0.4512, -0.2), (3.978, 0.4512, 0.2), (3.995, 0.4294, -0.2), (3.995, 0.4294, 0.2), (4.015, 0.4085, -0.2), (4.015, 0.4085, 0.2), (4.033, 0.3906, -0.2), (4.033, 0.3906, 0.2), (4.051, 0.3743, -0.2), (4.051, 0.3743, 0.2), (4.069, 0.3595, -0.2), (4.069, 0.3595, 0.2), (4.088, 0.3463, -0.2), (4.088, 0.3463, 0.2), (4.106, 0.3346, -0.2), (4.106, 0.3346, 0.2), (4.125, 0.3245, -0.2), (4.125, 0.3245, 0.2), (4.144, 0.3159, -0.2), (4.144, 0.3159, 0.2), (4.162, 0.3089, -0.2), (4.162, 0.3089, 0.2), (4.181, 0.3035, -0.2), (4.181, 0.3035, 0.2), (4.2, 0.2996, -0.2), (4.2, 0.2996, 0.2), (4.22, 0.2972, -0.2), (4.22, 0.2972, 0.2), (4.239, 0.2965, -0.2), (4.239, 0.2965, 0.2), (4.269, 0.2984, -0.2), (4.269, 0.2984, 0.2), (4.298, 0.3044, -0.2), (4.298, 0.3044, 0.2), (4.326, 0.3143, -0.2), (4.326, 0.3143, 0.2), (4.352, 0.3282, -0.2), (4.352, 0.3282, 0.2), (4.376, 0.346, -0.2), (4.376, 0.346, 0.2), (4.399, 0.3679, -0.2), (4.399, 0.3679, 0.2), (4.42, 0.3936, -0.2), (4.42, 0.3936, 0.2), (4.44, 0.4234, -0.2), (4.44, 0.4234, 0.2), (4.458, 0.4571, -0.2), (4.458, 0.4571, 0.2), (4.474, 0.4948, -0.2), (4.474, 0.4948, 0.2), (4.489, 0.5364, -0.2), (4.489, 0.5364, 0.2), (3.881, 1.027, -0.2), (3.881, 1.027, 0.2), (4.452, 1.027, -0.2), (4.452, 1.027, 0.2), (4.448, 1.057, -0.2), (4.448, 1.057, 0.2), (4.442, 1.086, -0.2), (4.442, 1.086, 0.2), (4.436, 1.115, -0.2), (4.436, 1.115, 0.2), (4.429, 1.142, -0.2), (4.429, 1.142, 0.2), (4.422, 1.169, -0.2), (4.422, 1.169, 0.2), (4.413, 1.194, -0.2), (4.413, 1.194, 0.2), (4.404, 1.219, -0.2), (4.404, 1.219, 0.2), (4.394, 1.243, -0.2), (4.394, 1.243, 0.2), (4.384, 1.266, -0.2), (4.384, 1.266, 0.2), (4.372, 1.288, -0.2), (4.372, 1.288, 0.2), (4.36, 1.309, -0.2), (4.36, 1.309, 0.2), (4.347, 1.329, -0.2), (4.347, 1.329, 0.2), (4.334, 1.347, -0.2), (4.334, 1.347, 0.2), (4.32, 1.365, -0.2), (4.32, 1.365, 0.2), (4.306, 1.38, -0.2), (4.306, 1.38, 0.2), (4.292, 1.394, -0.2), (4.292, 1.394, 0.2), (4.277, 1.406, -0.2), (4.277, 1.406, 0.2), (4.262, 1.417, -0.2), (4.262, 1.417, 0.2), (4.247, 1.426, -0.2), (4.247, 1.426, 0.2), (4.232, 1.433, -0.2), (4.232, 1.433, 0.2), (4.216, 1.439, -0.2), (4.216, 1.439, 0.2), (4.2, 1.443, -0.2), (4.2, 1.443, 0.2), (4.183, 1.445, -0.2), (4.183, 1.445, 0.2), (4.166, 1.446, -0.2), (4.166, 1.446, 0.2), (4.15, 1.445, -0.2), (4.15, 1.445, 0.2), (4.133, 1.443, -0.2), (4.133, 1.443, 0.2), (4.117, 1.439, -0.2), (4.117, 1.439, 0.2), (4.101, 1.433, -0.2), (4.101, 1.433, 0.2), (4.086, 1.426, -0.2), (4.086, 1.426, 0.2), (4.071, 1.417, -0.2), (4.071, 1.417, 0.2), (4.056, 1.406, -0.2), (4.056, 1.406, 0.2), (4.041, 1.394, -0.2), (4.041, 1.394, 0.2), (4.027, 1.38, -0.2), (4.027, 1.38, 0.2), (4.013, 1.365, -0.2), (4.013, 1.365, 0.2), (3.999, 1.347, -0.2), (3.999, 1.347, 0.2), (3.986, 1.329, -0.2), (3.986, 1.329, 0.2), (3.973, 1.309, -0.2), (3.973, 1.309, 0.2), (3.961, 1.288, -0.2), (3.961, 1.288, 0.2), (3.949, 1.266, -0.2), (3.949, 1.266, 0.2), (3.939, 1.243, -0.2), (3.939, 1.243, 0.2), (3.929, 1.219, -0.2), (3.929, 1.219, 0.2), (3.92, 1.194, -0.2), (3.92, 1.194, 0.2), (3.911, 1.169, -0.2), (3.911, 1.169, 0.2), (3.904, 1.142, -0.2), (3.904, 1.142, 0.2), (3.897, 1.115, -0.2), (3.897, 1.115, 0.2), (3.891, 1.086, -0.2), (3.891, 1.086, 0.2), (3.885, 1.057, -0.2), (3.885, 1.057, 0.2)], [], [(72, 74, 73), (71, 74, 72), (71, 75, 74), (70, 75, 71), (70, 76, 75), (69, 76, 70), (69, 77, 76), (68, 77, 69), (68, 78, 77), (67, 78, 68), (67, 79, 78), (66, 79, 67), (66, 80, 79), (65, 80, 66), (65, 81, 80), (64, 81, 65), (64, 82, 81), (63, 82, 64), (63, 83, 82), (62, 83, 63), (62, 84, 83), (61, 84, 62), (61, 85, 84), (60, 85, 61), (60, 86, 85), (59, 172, 60), (172, 171, 60), (171, 86, 60), (171, 170, 86), (170, 87, 86), (59, 173, 172), (169, 87, 170), (59, 174, 173), (168, 87, 169), (59, 175, 174), (167, 87, 168), (59, 176, 175), (166, 87, 167), (59, 177, 176), (165, 87, 166), (59, 178, 177), (164, 87, 165), (58, 178, 59), (164, 88, 87), (58, 179, 178), (163, 88, 164), (58, 180, 179), (162, 88, 163), (58, 181, 180), (161, 88, 162), (57, 181, 58), (161, 89, 88), (57, 182, 181), (160, 89, 161), (57, 183, 182), (159, 89, 160), (57, 184, 183), (158, 89, 159), (56, 184, 57), (158, 90, 89), (157, 90, 158), (56, 185, 184), (156, 90, 157), (56, 186, 185), (155, 90, 156), (56, 187, 186), (55, 187, 56), (155, 91, 90), (154, 91, 155), (55, 188, 187), (153, 91, 154), (55, 189, 188), (54, 189, 55), (153, 92, 91), (152, 92, 153), (54, 190, 189), (151, 92, 152), (54, 191, 190), (53, 191, 54), (151, 93, 92), (150, 93, 151), (53, 192, 191), (149, 93, 150), (53, 193, 192), (52, 193, 53), (149, 94, 93), (148, 94, 149), (52, 194, 193), (147, 94, 148), (52, 146, 194), (51, 146, 52), (147, 95, 94), (51, 147, 146), (51, 95, 147), (50, 95, 51), (50, 96, 95), (49, 96, 50), (49, 97, 96), (48, 97, 49), (48, 98, 97), (48, 99, 98), (48, 100, 99), (48, 101, 100), (48, 102, 101), (47, 102, 48), (47, 103, 102), (47, 104, 103), (47, 105, 104), (47, 106, 105), (47, 107, 106), (46, 110, 47), (110, 107, 47), (110, 108, 107), (110, 109, 108), (46, 111, 110), (45, 111, 46), (45, 112, 111), (45, 113, 112), (44, 113, 45), (44, 114, 113), (44, 115, 114), (145, 1, 0), (145, 2, 1), (43, 115, 44), (43, 116, 115), (43, 117, 116), (145, 3, 2), (144, 3, 145), (42, 117, 43), (42, 118, 117), (144, 4, 3), (42, 119, 118), (143, 4, 144), (41, 119, 42), (41, 120, 119), (142, 4, 143), (142, 5, 4), (41, 121, 120), (41, 122, 121), (141, 5, 142), (40, 122, 41), (141, 6, 5), (40, 123, 122), (140, 6, 141), (40, 124, 123), (140, 7, 6), (40, 125, 124), (39, 125, 40), (139, 7, 140), (39, 126, 125), (39, 127, 126), (138, 7, 139), (138, 8, 7), (39, 128, 127), (137, 8, 138), (38, 128, 39), (38, 129, 128), (38, 130, 129), (136, 8, 137), (38, 131, 130), (136, 9, 8), (135, 9, 136), (38, 132, 131), (38, 133, 132), (134, 9, 135), (38, 134, 133), (38, 9, 134), (37, 9, 38), (37, 10, 9), (37, 11, 10), (36, 11, 37), (36, 12, 11), (35, 12, 36), (35, 13, 12), (34, 13, 35), (34, 14, 13), (33, 14, 34), (33, 15, 14), (33, 16, 15), (32, 16, 33), (32, 17, 16), (31, 17, 32), (31, 18, 17), (30, 18, 31), (30, 19, 18), (29, 19, 30), (29, 20, 19), (29, 21, 20), (28, 21, 29), (28, 22, 21), (27, 22, 28), (27, 23, 22), (26, 23, 27), (26, 24, 23), (25, 24, 26), (250, 252, 251), (249, 252, 250), (249, 253, 252), (248, 253, 249), (248, 254, 253), (247, 254, 248), (247, 255, 254), (246, 255, 247), (245, 255, 246), (245, 256, 255), (237, 239, 238), (244, 256, 245), (244, 257, 256), (236, 239, 237), (243, 257, 244), (243, 258, 257), (242, 258, 243), (241, 258, 242), (241, 259, 258), (240, 259, 241), (240, 260, 259), (239, 260, 240), (239, 261, 260), (236, 234, 239), (234, 233, 239), (233, 232, 239), (232, 231, 239), (231, 230, 239), (230, 229, 239), (229, 228, 239), (228, 227, 239), (227, 226, 239), (226, 261, 239), (226, 262, 261), (226, 225, 262), (225, 263, 262), (225, 224, 263), (224, 264, 263), (224, 265, 264), (224, 223, 265), (223, 266, 265), (223, 222, 266), (222, 267, 266), (222, 221, 267), (221, 268, 267), (220, 268, 221), (219, 268, 220), (218, 268, 219), (217, 268, 218), (216, 268, 217), (216, 269, 268), (215, 269, 216), (214, 269, 215), (213, 269, 214), (212, 269, 213), (212, 270, 269), (211, 270, 212), (210, 270, 211), (209, 270, 210), (209, 271, 270), (208, 271, 209), (207, 271, 208), (207, 272, 271), (236, 235, 234), (206, 272, 207), (205, 272, 206), (204, 272, 205), (204, 273, 272), (203, 273, 204), (202, 273, 203), (202, 274, 273), (201, 274, 202), (200, 274, 201), (200, 195, 274), (199, 195, 200), (198, 195, 199), (198, 196, 195), (197, 196, 198), (374, 372, 371), (373, 372, 374), (358, 360, 359), (357, 360, 358), (357, 361, 360), (356, 361, 357), (356, 362, 361), (355, 362, 356), (355, 363, 362), (354, 363, 355), (354, 364, 363), (353, 364, 354), (353, 365, 364), (352, 365, 353), (352, 366, 365), (351, 366, 352), (351, 367, 366), (350, 367, 351), (350, 368, 367), (349, 368, 350), (349, 369, 368), (348, 369, 349), (348, 370, 369), (347, 370, 348), (347, 275, 370), (346, 275, 347), (346, 276, 275), (345, 276, 346), (345, 277, 276), (344, 277, 345), (344, 278, 277), (343, 278, 344), (343, 279, 278), (342, 279, 343), (342, 280, 279), (341, 280, 342), (341, 281, 280), (340, 281, 341), (340, 282, 281), (339, 282, 340), (339, 283, 282), (338, 283, 339), (338, 284, 283), (337, 284, 338), (337, 285, 284), (336, 285, 337), (336, 286, 285), (335, 286, 336), (335, 287, 286), (334, 287, 335), (334, 288, 287), (334, 289, 288), (333, 289, 334), (333, 290, 289), (332, 290, 333), (332, 291, 290), (331, 291, 332), (331, 292, 291), (330, 292, 331), (330, 293, 292), (329, 293, 330), (329, 294, 293), (328, 294, 329), (328, 295, 294), (327, 295, 328), (327, 296, 295), (326, 296, 327), (326, 297, 296), (325, 297, 326), (325, 298, 297), (324, 298, 325), (324, 299, 298), (323, 299, 324), (322, 299, 323), (322, 300, 299), (322, 301, 300), (321, 301, 322), (321, 302, 301), (320, 302, 321), (320, 303, 302), (319, 303, 320), (319, 304, 303), (318, 304, 319), (318, 305, 304), (317, 305, 318), (317, 306, 305), (316, 306, 317), (316, 307, 306), (315, 307, 316), (315, 308, 307), (314, 308, 315), (314, 309, 308), (313, 309, 314), (313, 310, 309), (312, 310, 313), (312, 311, 310), (375, 377, 376), (384, 378, 375), (378, 377, 375), (384, 379, 378), (379, 381, 380), (384, 382, 379), (382, 381, 379), (384, 383, 382), (459, 457, 458), (459, 456, 457), (460, 456, 459), (460, 455, 456), (461, 455, 460), (461, 454, 455), (462, 454, 461), (462, 453, 454), (463, 453, 462), (463, 452, 453), (464, 452, 463), (464, 451, 452), (465, 451, 464), (465, 450, 451), (466, 450, 465), (466, 449, 450), (467, 449, 466), (467, 448, 449), (468, 448, 467), (468, 447, 448), (469, 447, 468), (469, 446, 447), (470, 446, 469), (470, 445, 446), (471, 445, 470), (557, 444, 445), (556, 557, 445), (471, 556, 445), (555, 556, 471), (472, 555, 471), (558, 444, 557), (472, 554, 555), (559, 444, 558), (472, 553, 554), (560, 444, 559), (472, 552, 553), (561, 444, 560), (472, 551, 552), (562, 444, 561), (472, 550, 551), (563, 444, 562), (472, 549, 550), (563, 443, 444), (473, 549, 472), (564, 443, 563), (473, 548, 549), (565, 443, 564), (473, 547, 548), (566, 443, 565), (473, 546, 547), (566, 442, 443), (474, 546, 473), (567, 442, 566), (474, 545, 546), (568, 442, 567), (474, 544, 545), (569, 442, 568), (474, 543, 544), (569, 441, 442), (475, 543, 474), (475, 542, 543), (570, 441, 569), (475, 541, 542), (571, 441, 570), (475, 540, 541), (572, 441, 571), (572, 440, 441), (476, 540, 475), (476, 539, 540), (573, 440, 572), (476, 538, 539), (574, 440, 573), (574, 439, 440), (477, 538, 476), (477, 537, 538), (575, 439, 574), (477, 536, 537), (576, 439, 575), (576, 438, 439), (478, 536, 477), (478, 535, 536), (577, 438, 576), (478, 534, 535), (578, 438, 577), (578, 437, 438), (479, 534, 478), (479, 533, 534), (579, 437, 578), (479, 532, 533), (531, 437, 579), (531, 436, 437), (480, 532, 479), (532, 436, 531), (480, 436, 532), (480, 435, 436), (481, 435, 480), (481, 434, 435), (482, 434, 481), (482, 433, 434), (483, 433, 482), (484, 433, 483), (485, 433, 484), (486, 433, 485), (487, 433, 486), (487, 432, 433), (488, 432, 487), (489, 432, 488), (490, 432, 489), (491, 432, 490), (492, 432, 491), (495, 431, 432), (492, 495, 432), (493, 495, 492), (494, 495, 493), (496, 431, 495), (496, 430, 431), (497, 430, 496), (498, 430, 497), (498, 429, 430), (499, 429, 498), (500, 429, 499), (386, 530, 385), (387, 530, 386), (500, 428, 429), (501, 428, 500), (502, 428, 501), (388, 530, 387), (388, 529, 530), (502, 427, 428), (503, 427, 502), (389, 529, 388), (504, 427, 503), (389, 528, 529), (504, 426, 427), (505, 426, 504), (389, 527, 528), (390, 527, 389), (506, 426, 505), (507, 426, 506), (390, 526, 527), (507, 425, 426), (391, 526, 390), (508, 425, 507), (391, 525, 526), (509, 425, 508), (392, 525, 391), (510, 425, 509), (510, 424, 425), (392, 524, 525), (511, 424, 510), (512, 424, 511), (392, 523, 524), (393, 523, 392), (513, 424, 512), (393, 522, 523), (513, 423, 424), (514, 423, 513), (515, 423, 514), (393, 521, 522), (516, 423, 515), (394, 521, 393), (394, 520, 521), (517, 423, 516), (518, 423, 517), (394, 519, 520), (519, 423, 518), (394, 423, 519), (394, 422, 423), (395, 422, 394), (396, 422, 395), (396, 421, 422), (397, 421, 396), (397, 420, 421), (398, 420, 397), (398, 419, 420), (399, 419, 398), (399, 418, 419), (400, 418, 399), (401, 418, 400), (401, 417, 418), (402, 417, 401), (402, 416, 417), (403, 416, 402), (403, 415, 416), (404, 415, 403), (404, 414, 415), (405, 414, 404), (406, 414, 405), (406, 413, 414), (407, 413, 406), (407, 412, 413), (408, 412, 407), (408, 411, 412), (409, 411, 408), (409, 410, 411), (637, 635, 636), (637, 634, 635), (638, 634, 637), (638, 633, 634), (639, 633, 638), (639, 632, 633), (640, 632, 639), (640, 631, 632), (640, 630, 631), (641, 630, 640), (624, 622, 623), (641, 629, 630), (642, 629, 641), (624, 621, 622), (642, 628, 629), (643, 628, 642), (643, 627, 628), (643, 626, 627), (644, 626, 643), (644, 625, 626), (645, 625, 644), (645, 624, 625), (646, 624, 645), (619, 621, 624), (618, 619, 624), (617, 618, 624), (616, 617, 624), (615, 616, 624), (614, 615, 624), (613, 614, 624), (612, 613, 624), (611, 612, 624), (646, 611, 624), (647, 611, 646), (610, 611, 647), (648, 610, 647), (609, 610, 648), (649, 609, 648), (650, 609, 649), (608, 609, 650), (651, 608, 650), (607, 608, 651), (652, 607, 651), (606, 607, 652), (653, 606, 652), (653, 605, 606), (653, 604, 605), (653, 603, 604), (653, 602, 603), (653, 601, 602), (654, 601, 653), (654, 600, 601), (654, 599, 600), (654, 598, 599), (654, 597, 598), (655, 597, 654), (655, 596, 597), (655, 595, 596), (655, 594, 595), (656, 594, 655), (656, 593, 594), (656, 592, 593), (657, 592, 656), (620, 621, 619), (657, 591, 592), (657, 590, 591), (657, 589, 590), (658, 589, 657), (658, 588, 589), (658, 587, 588), (659, 587, 658), (659, 586, 587), (659, 585, 586), (580, 585, 659), (580, 584, 585), (580, 583, 584), (581, 583, 580), (581, 582, 583), (757, 759, 756), (757, 758, 759), (745, 743, 744), (745, 742, 743), (746, 742, 745), (746, 741, 742), (747, 741, 746), (747, 740, 741), (748, 740, 747), (748, 739, 740), (749, 739, 748), (749, 738, 739), (750, 738, 749), (750, 737, 738), (751, 737, 750), (751, 736, 737), (752, 736, 751), (752, 735, 736), (753, 735, 752), (753, 734, 735), (754, 734, 753), (754, 733, 734), (755, 733, 754), (755, 732, 733), (660, 732, 755), (660, 731, 732), (661, 731, 660), (661, 730, 731), (662, 730, 661), (662, 729, 730), (663, 729, 662), (663, 728, 729), (664, 728, 663), (664, 727, 728), (665, 727, 664), (665, 726, 727), (666, 726, 665), (666, 725, 726), (667, 725, 666), (667, 724, 725), (668, 724, 667), (668, 723, 724), (669, 723, 668), (669, 722, 723), (670, 722, 669), (670, 721, 722), (671, 721, 670), (671, 720, 721), (672, 720, 671), (672, 719, 720), (673, 719, 672), (674, 719, 673), (674, 718, 719), (675, 718, 674), (675, 717, 718), (676, 717, 675), (676, 716, 717), (677, 716, 676), (677, 715, 716), (678, 715, 677), (678, 714, 715), (679, 714, 678), (679, 713, 714), (680, 713, 679), (680, 712, 713), (681, 712, 680), (681, 711, 712), (682, 711, 681), (682, 710, 711), (683, 710, 682), (683, 709, 710), (684, 709, 683), (684, 708, 709), (684, 707, 708), (685, 707, 684), (686, 707, 685), (686, 706, 707), (687, 706, 686), (687, 705, 706), (688, 705, 687), (688, 704, 705), (689, 704, 688), (689, 703, 704), (690, 703, 689), (690, 702, 703), (691, 702, 690), (691, 701, 702), (692, 701, 691), (692, 700, 701), (693, 700, 692), (693, 699, 700), (694, 699, 693), (694, 698, 699), (695, 698, 694), (695, 697, 698), (696, 697, 695), (762, 760, 761), (763, 769, 760), (762, 763, 760), (764, 769, 763), (766, 764, 765), (767, 769, 764), (766, 767, 764), (768, 769, 767), (771, 773, 772, 770), (773, 775, 774, 772), (775, 777, 776, 774), (777, 779, 778, 776), (779, 781, 780, 778), (781, 783, 782, 780), (783, 785, 784, 782), (785, 787, 786, 784), (787, 789, 788, 786), (789, 771, 770, 788), (791, 793, 792, 790), (793, 795, 794, 792), (795, 797, 796, 794), (797, 799, 798, 796), (799, 801, 800, 798), (801, 803, 802, 800), (803, 805, 804, 802), (805, 807, 806, 804), (807, 809, 808, 806), (809, 811, 810, 808), (811, 813, 812, 810), (813, 815, 814, 812), (815, 817, 816, 814), (817, 819, 818, 816), (819, 821, 820, 818), (821, 823, 822, 820), (823, 825, 824, 822), (825, 827, 826, 824), (827, 829, 828, 826), (829, 831, 830, 828), (831, 833, 832, 830), (833, 835, 834, 832), (835, 837, 836, 834), (837, 839, 838, 836), (839, 841, 840, 838), (841, 843, 842, 840), (843, 845, 844, 842), (845, 847, 846, 844), (847, 849, 848, 846), (849, 851, 850, 848), (851, 853, 852, 850), (853, 855, 854, 852), (855, 857, 856, 854), (857, 859, 858, 856), (859, 861, 860, 858), (861, 863, 862, 860), (863, 865, 864, 862), (865, 867, 866, 864), (867, 869, 868, 866), (869, 871, 870, 868), (871, 873, 872, 870), (873, 875, 874, 872), (875, 877, 876, 874), (877, 879, 878, 876), (879, 881, 880, 878), (881, 883, 882, 880), (883, 885, 884, 882), (885, 887, 886, 884), (887, 889, 888, 886), (889, 891, 890, 888), (891, 893, 892, 890), (893, 895, 894, 892), (895, 897, 896, 894), (897, 899, 898, 896), (899, 901, 900, 898), (901, 903, 902, 900), (903, 905, 904, 902), (905, 907, 906, 904), (907, 909, 908, 906), (909, 911, 910, 908), (911, 913, 912, 910), (913, 915, 914, 912), (915, 917, 916, 914), (917, 919, 918, 916), (919, 921, 920, 918), (921, 923, 922, 920), (923, 925, 924, 922), (925, 927, 926, 924), (927, 929, 928, 926), (929, 931, 930, 928), (931, 933, 932, 930), (933, 935, 934, 932), (935, 937, 936, 934), (937, 939, 938, 936), (939, 941, 940, 938), (941, 943, 942, 940), (943, 945, 944, 942), (945, 947, 946, 944), (947, 949, 948, 946), (949, 951, 950, 948), (951, 953, 952, 950), (953, 955, 954, 952), (955, 957, 956, 954), (957, 959, 958, 956), (959, 961, 960, 958), (961, 963, 962, 960), (963, 965, 964, 962), (965, 967, 966, 964), (967, 969, 968, 966), (969, 971, 970, 968), (971, 973, 972, 970), (973, 975, 974, 972), (975, 977, 976, 974), (977, 979, 978, 976), (979, 981, 980, 978), (981, 791, 790, 980), (983, 985, 984, 982), (985, 987, 986, 984), (987, 989, 988, 986), (989, 983, 982, 988), (991, 993, 992, 990), (993, 995, 994, 992), (995, 997, 996, 994), (997, 999, 998, 996), (999, 1001, 1000, 998), (1001, 1003, 1002, 1000), (1003, 1005, 1004, 1002), (1005, 1007, 1006, 1004), (1007, 1009, 1008, 1006), (1009, 1011, 1010, 1008), (1011, 1013, 1012, 1010), (1013, 1015, 1014, 1012), (1015, 1017, 1016, 1014), (1017, 1019, 1018, 1016), (1019, 1021, 1020, 1018), (1021, 1023, 1022, 1020), (1023, 1025, 1024, 1022), (1025, 1027, 1026, 1024), (1027, 1029, 1028, 1026), (1029, 1031, 1030, 1028), (1031, 1033, 1032, 1030), (1033, 1035, 1034, 1032), (1035, 1037, 1036, 1034), (1037, 1039, 1038, 1036), (1039, 1041, 1040, 1038), (1041, 1043, 1042, 1040), (1043, 1045, 1044, 1042), (1045, 1047, 1046, 1044), (1047, 1049, 1048, 1046), (1049, 1051, 1050, 1048), (1051, 1053, 1052, 1050), (1053, 1055, 1054, 1052), (1055, 1057, 1056, 1054), (1057, 1059, 1058, 1056), (1059, 1061, 1060, 1058), (1061, 1063, 1062, 1060), (1063, 1065, 1064, 1062), (1065, 1067, 1066, 1064), (1067, 1069, 1068, 1066), (1069, 1071, 1070, 1068), (1071, 1073, 1072, 1070), (1073, 1075, 1074, 1072), (1075, 1077, 1076, 1074), (1077, 1079, 1078, 1076), (1079, 1081, 1080, 1078), (1081, 1083, 1082, 1080), (1083, 1085, 1084, 1082), (1085, 1087, 1086, 1084), (1087, 1089, 1088, 1086), (1089, 1091, 1090, 1088), (1091, 1093, 1092, 1090), (1093, 1095, 1094, 1092), (1095, 1097, 1096, 1094), (1097, 1099, 1098, 1096), (1099, 1101, 1100, 1098), (1101, 1103, 1102, 1100), (1103, 1105, 1104, 1102), (1105, 1107, 1106, 1104), (1107, 1109, 1108, 1106), (1109, 1111, 1110, 1108), (1111, 1113, 1112, 1110), (1113, 1115, 1114, 1112), (1115, 1117, 1116, 1114), (1117, 1119, 1118, 1116), (1119, 1121, 1120, 1118), (1121, 1123, 1122, 1120), (1123, 1125, 1124, 1122), (1125, 1127, 1126, 1124), (1127, 1129, 1128, 1126), (1129, 1131, 1130, 1128), (1131, 1133, 1132, 1130), (1133, 1135, 1134, 1132), (1135, 1137, 1136, 1134), (1137, 1139, 1138, 1136), (1139, 1141, 1140, 1138), (1141, 1143, 1142, 1140), (1143, 1145, 1144, 1142), (1145, 1147, 1146, 1144), (1147, 1149, 1148, 1146), (1149, 991, 990, 1148), (1151, 1153, 1152, 1150), (1153, 1155, 1154, 1152), (1155, 1157, 1156, 1154), (1157, 1159, 1158, 1156), (1159, 1161, 1160, 1158), (1161, 1163, 1162, 1160), (1163, 1165, 1164, 1162), (1165, 1167, 1166, 1164), (1167, 1169, 1168, 1166), (1169, 1171, 1170, 1168), (1171, 1173, 1172, 1170), (1173, 1175, 1174, 1172), (1175, 1177, 1176, 1174), (1177, 1179, 1178, 1176), (1179, 1181, 1180, 1178), (1181, 1183, 1182, 1180), (1183, 1185, 1184, 1182), (1185, 1187, 1186, 1184), (1187, 1189, 1188, 1186), (1189, 1191, 1190, 1188), (1191, 1193, 1192, 1190), (1193, 1195, 1194, 1192), (1195, 1197, 1196, 1194), (1197, 1199, 1198, 1196), (1199, 1201, 1200, 1198), (1201, 1203, 1202, 1200), (1203, 1205, 1204, 1202), (1205, 1207, 1206, 1204), (1207, 1209, 1208, 1206), (1209, 1211, 1210, 1208), (1211, 1213, 1212, 1210), (1213, 1215, 1214, 1212), (1215, 1217, 1216, 1214), (1217, 1219, 1218, 1216), (1219, 1221, 1220, 1218), (1221, 1223, 1222, 1220), (1223, 1225, 1224, 1222), (1225, 1227, 1226, 1224), (1227, 1229, 1228, 1226), (1229, 1231, 1230, 1228), (1231, 1233, 1232, 1230), (1233, 1235, 1234, 1232), (1235, 1237, 1236, 1234), (1237, 1239, 1238, 1236), (1239, 1241, 1240, 1238), (1241, 1243, 1242, 1240), (1243, 1245, 1244, 1242), (1245, 1247, 1246, 1244), (1247, 1249, 1248, 1246), (1249, 1251, 1250, 1248), (1251, 1253, 1252, 1250), (1253, 1255, 1254, 1252), (1255, 1257, 1256, 1254), (1257, 1259, 1258, 1256), (1259, 1261, 1260, 1258), (1261, 1263, 1262, 1260), (1263, 1265, 1264, 1262), (1265, 1267, 1266, 1264), (1267, 1269, 1268, 1266), (1269, 1271, 1270, 1268), (1271, 1273, 1272, 1270), (1273, 1275, 1274, 1272), (1275, 1277, 1276, 1274), (1277, 1279, 1278, 1276), (1279, 1281, 1280, 1278), (1281, 1283, 1282, 1280), (1283, 1285, 1284, 1282), (1285, 1287, 1286, 1284), (1287, 1289, 1288, 1286), (1289, 1291, 1290, 1288), (1291, 1293, 1292, 1290), (1293, 1295, 1294, 1292), (1295, 1297, 1296, 1294), (1297, 1299, 1298, 1296), (1299, 1301, 1300, 1298), (1301, 1303, 1302, 1300), (1303, 1305, 1304, 1302), (1305, 1307, 1306, 1304), (1307, 1309, 1308, 1306), (1309, 1311, 1310, 1308), (1311, 1313, 1312, 1310), (1313, 1315, 1314, 1312), (1315, 1317, 1316, 1314), (1317, 1319, 1318, 1316), (1319, 1321, 1320, 1318), (1321, 1323, 1322, 1320), (1323, 1325, 1324, 1322), (1325, 1327, 1326, 1324), (1327, 1329, 1328, 1326), (1329, 1331, 1330, 1328), (1331, 1333, 1332, 1330), (1333, 1335, 1334, 1332), (1335, 1337, 1336, 1334), (1337, 1339, 1338, 1336), (1339, 1341, 1340, 1338), (1341, 1343, 1342, 1340), (1343, 1345, 1344, 1342), (1345, 1347, 1346, 1344), (1347, 1349, 1348, 1346), (1349, 1351, 1350, 1348), (1351, 1353, 1352, 1350), (1353, 1355, 1354, 1352), (1355, 1357, 1356, 1354), (1357, 1359, 1358, 1356), (1359, 1361, 1360, 1358), (1361, 1363, 1362, 1360), (1363, 1365, 1364, 1362), (1365, 1367, 1366, 1364), (1367, 1369, 1368, 1366), (1369, 1371, 1370, 1368), (1371, 1373, 1372, 1370), (1373, 1375, 1374, 1372), (1375, 1377, 1376, 1374), (1377, 1379, 1378, 1376), (1379, 1381, 1380, 1378), (1381, 1383, 1382, 1380), (1383, 1385, 1384, 1382), (1385, 1387, 1386, 1384), (1387, 1389, 1388, 1386), (1389, 1391, 1390, 1388), (1391, 1393, 1392, 1390), (1393, 1395, 1394, 1392), (1395, 1397, 1396, 1394), (1397, 1399, 1398, 1396), (1399, 1401, 1400, 1398), (1401, 1403, 1402, 1400), (1403, 1405, 1404, 1402), (1405, 1407, 1406, 1404), (1407, 1409, 1408, 1406), (1409, 1411, 1410, 1408), (1411, 1413, 1412, 1410), (1413, 1415, 1414, 1412), (1415, 1417, 1416, 1414), (1417, 1419, 1418, 1416), (1419, 1421, 1420, 1418), (1421, 1423, 1422, 1420), (1423, 1425, 1424, 1422), (1425, 1427, 1426, 1424), (1427, 1429, 1428, 1426), (1429, 1431, 1430, 1428), (1431, 1433, 1432, 1430), (1433, 1435, 1434, 1432), (1435, 1437, 1436, 1434), (1437, 1439, 1438, 1436), (1439, 1441, 1440, 1438), (1441, 1151, 1150, 1440), (1443, 1445, 1444, 1442), (1445, 1447, 1446, 1444), (1447, 1449, 1448, 1446), (1449, 1451, 1450, 1448), (1451, 1453, 1452, 1450), (1453, 1455, 1454, 1452), (1455, 1457, 1456, 1454), (1457, 1459, 1458, 1456), (1459, 1461, 1460, 1458), (1461, 1463, 1462, 1460), (1463, 1465, 1464, 1462), (1465, 1467, 1466, 1464), (1467, 1469, 1468, 1466), (1469, 1471, 1470, 1468), (1471, 1473, 1472, 1470), (1473, 1475, 1474, 1472), (1475, 1477, 1476, 1474), (1477, 1479, 1478, 1476), (1479, 1481, 1480, 1478), (1481, 1483, 1482, 1480), (1483, 1485, 1484, 1482), (1485, 1487, 1486, 1484), (1487, 1489, 1488, 1486), (1489, 1491, 1490, 1488), (1491, 1493, 1492, 1490), (1493, 1495, 1494, 1492), (1495, 1497, 1496, 1494), (1497, 1499, 1498, 1496), (1499, 1501, 1500, 1498), (1501, 1503, 1502, 1500), (1503, 1505, 1504, 1502), (1505, 1507, 1506, 1504), (1507, 1509, 1508, 1506), (1509, 1511, 1510, 1508), (1511, 1513, 1512, 1510), (1513, 1515, 1514, 1512), (1515, 1517, 1516, 1514), (1517, 1519, 1518, 1516), (1519, 1521, 1520, 1518), (1521, 1523, 1522, 1520), (1523, 1525, 1524, 1522), (1525, 1527, 1526, 1524), (1527, 1529, 1528, 1526), (1529, 1531, 1530, 1528), (1531, 1533, 1532, 1530), (1533, 1535, 1534, 1532), (1535, 1537, 1536, 1534), (1537, 1539, 1538, 1536), (1539, 1443, 1442, 1538)])
me_mesh.polygons.foreach_set('use_smooth', [0, 0, 0, 0, 0, 0, 0, 0, 0, 0, 0, 0, 0, 0, 0, 0, 0, 0, 0, 0, 0, 0, 0, 0, 0, 0, 0, 0, 0, 0, 0, 0, 0, 0, 0, 0, 0, 0, 0, 0, 0, 0, 0, 0, 0, 0, 0, 0, 0, 0, 0, 0, 0, 0, 0, 0, 0, 0, 0, 0, 0, 0, 0, 0, 0, 0, 0, 0, 0, 0, 0, 0, 0, 0, 0, 0, 0, 0, 0, 0, 0, 0, 0, 0, 0, 0, 0, 0, 0, 0, 0, 0, 0, 0, 0, 0, 0, 0, 0, 0, 0, 0, 0, 0, 0, 0, 0, 0, 0, 0, 0, 0, 0, 0, 0, 0, 0, 0, 0, 0, 0, 0, 0, 0, 0, 0, 0, 0, 0, 0, 0, 0, 0, 0, 0, 0, 0, 0, 0, 0, 0, 0, 0, 0, 0, 0, 0, 0, 0, 0, 0, 0, 0, 0, 0, 0, 0, 0, 0, 0, 0, 0, 0, 0, 0, 0, 0, 0, 0, 0, 0, 0, 0, 0, 0, 0, 0, 0, 0, 0, 0, 0, 0, 0, 0, 0, 0, 0, 0, 0, 0, 0, 0, 0, 0, 0, 0, 0, 0, 0, 0, 0, 0, 0, 0, 0, 0, 0, 0, 0, 0, 0, 0, 0, 0, 0, 0, 0, 0, 0, 0, 0, 0, 0, 0, 0, 0, 0, 0, 0, 0, 0, 0, 0, 0, 0, 0, 0, 0, 0, 0, 0, 0, 0, 0, 0, 0, 0, 0, 0, 0, 0, 0, 0, 0, 0, 0, 0, 0, 0, 0, 0, 0, 0, 0, 0, 0, 0, 0, 0, 0, 0, 0, 0, 0, 0, 0, 0, 0, 0, 0, 0, 0, 0, 0, 0, 0, 0, 0, 0, 0, 0, 0, 0, 0, 0, 0, 0, 0, 0, 0, 0, 0, 0, 0, 0, 0, 0, 0, 0, 0, 0, 0, 0, 0, 0, 0, 0, 0, 0, 0, 0, 0, 0, 0, 0, 0, 0, 0, 0, 0, 0, 0, 0, 0, 0, 0, 0, 0, 0, 0, 0, 0, 0, 0, 0, 0, 0, 0, 0, 0, 0, 0, 0, 0, 0, 0, 0, 0, 0, 0, 0, 0, 0, 0, 0, 0, 0, 0, 0, 0, 0, 0, 0, 0, 0, 0, 0, 0, 0, 0, 0, 0, 0, 0, 0, 0, 0, 0, 0, 0, 0, 0, 0, 0, 0, 0, 0, 0, 0, 0, 0, 0, 0, 0, 0, 0, 0, 0, 0, 0, 0, 0, 0, 0, 0, 0, 0, 0, 0, 0, 0, 0, 0, 0, 0, 0, 0, 0, 0, 0, 0, 0, 0, 0, 0, 0, 0, 0, 0, 0, 0, 0, 0, 0, 0, 0, 0, 0, 0, 0, 0, 0, 0, 0, 0, 0, 0, 0, 0, 0, 0, 0, 0, 0, 0, 0, 0, 0, 0, 0, 0, 0, 0, 0, 0, 0, 0, 0, 0, 0, 0, 0, 0, 0, 0, 0, 0, 0, 0, 0, 0, 0, 0, 0, 0, 0, 0, 0, 0, 0, 0, 0, 0, 0, 0, 0, 0, 0, 0, 0, 0, 0, 0, 0, 0, 0, 0, 0, 0, 0, 0, 0, 0, 0, 0, 0, 0, 0, 0, 0, 0, 0, 0, 0, 0, 0, 0, 0, 0, 0, 0, 0, 0, 0, 0, 0, 0, 0, 0, 0, 0, 0, 0, 0, 0, 0, 0, 0, 0, 0, 0, 0, 0, 0, 0, 0, 0, 0, 0, 0, 0, 0, 0, 0, 0, 0, 0, 0, 0, 0, 0, 0, 0, 0, 0, 0, 0, 0, 0, 0, 0, 0, 0, 0, 0, 0, 0, 0, 0, 0, 0, 0, 0, 0, 0, 0, 0, 0, 0, 0, 0, 0, 0, 0, 0, 0, 0, 0, 0, 0, 0, 0, 0, 0, 0, 0, 0, 0, 0, 0, 0, 0, 0, 0, 0, 0, 0, 0, 0, 0, 0, 0, 0, 0, 0, 0, 0, 0, 0, 0, 0, 0, 0, 0, 0, 0, 0, 0, 0, 0, 0, 0, 0, 0, 0, 0, 0, 0, 0, 0, 0, 0, 0, 0, 0, 0, 0, 0, 0, 0, 0, 0, 0, 0, 0, 0, 0, 0, 0, 0, 0, 0, 0, 0, 0, 0, 0, 0, 0, 0, 0, 0, 0, 0, 0, 0, 0, 0, 0, 0, 0, 0, 0, 0, 0, 0, 0, 0, 0, 0, 0, 0, 0, 0, 0, 0, 0, 0, 0, 0, 0, 0, 0, 0, 0, 0, 0, 0, 0, 0, 0, 0, 0, 0, 0, 0, 0, 0, 0, 0, 0, 0, 0, 1, 1, 1, 1, 1, 1, 1, 1, 1, 1, 1, 1, 1, 1, 1, 1, 1, 1, 1, 1, 1, 1, 1, 1, 1, 1, 1, 1, 1, 1, 1, 1, 1, 1, 1, 1, 1, 1, 1, 1, 1, 1, 1, 1, 1, 1, 1, 1, 1, 1, 1, 1, 1, 1, 1, 1, 1, 1, 1, 1, 1, 1, 1, 1, 1, 1, 1, 1, 1, 1, 1, 1, 1, 1, 1, 1, 1, 1, 1, 1, 1, 1, 1, 1, 1, 1, 1, 1, 1, 1, 1, 1, 1, 1, 1, 1, 1, 1, 1, 1, 1, 1, 1, 1, 1, 1, 1, 1, 1, 1, 1, 1, 1, 1, 1, 1, 1, 1, 1, 1, 1, 1, 1, 1, 1, 1, 1, 1, 1, 1, 1, 1, 1, 1, 1, 1, 1, 1, 1, 1, 1, 1, 1, 1, 1, 1, 1, 1, 1, 1, 1, 1, 1, 1, 1, 1, 1, 1, 1, 1, 1, 1, 1, 1, 1, 1, 1, 1, 1, 1, 1, 1, 1, 1, 1, 1, 1, 1, 1, 1, 1, 1, 1, 1, 1, 1, 1, 1, 1, 1, 1, 1, 1, 1, 1, 1, 1, 1, 1, 1, 1, 1, 1, 1, 1, 1, 1, 1, 1, 1, 1, 1, 1, 1, 1, 1, 1, 1, 1, 1, 1, 1, 1, 1, 1, 1, 1, 1, 1, 1, 1, 1, 1, 1, 1, 1, 1, 1, 1, 1, 1, 1, 1, 1, 1, 1, 1, 1, 1, 1, 1, 1, 1, 1, 1, 1, 1, 1, 1, 1, 1, 1, 1, 1, 1, 1, 1, 1, 1, 1, 1, 1, 1, 1, 1, 1, 1, 1, 1, 1, 1, 1, 1, 1, 1, 1, 1, 1, 1, 1, 1, 1, 1, 1, 1, 1, 1, 1, 1, 1, 1, 1, 1, 1, 1, 1, 1, 1, 1, 1, 1, 1, 1, 1, 1, 1, 1, 1, 1, 1, 1, 1, 1, 1, 1, 1, 1, 1, 1, 1, 1, 1, 1, 1, 1, 1, 1, 1, 1, 1, 1, 1, 1, 1, 1, 1, 1, 1, 1, 1, 1, 1, 1, 1, 1, 1, 1, 1, 1, 1, 1, 1, 1, 1, 1, 1, 1, 1, 1, 1, 1, 1, 1, 1, 1, 1, 1, 1, 1, 1, 1, 1, 1, 1, 1])
me_mesh.materials.append(mat_material_001)
me_mesh.use_remesh_preserve_volume = False
me_mesh.use_remesh_preserve_attributes = False
me_mesh.use_mirror_vertex_groups = False
me_mesh.update()

# ---- objects
ob_text = bpy.data.objects.new('Text', me_mesh)
ob_lamp = bpy.data.objects.new('Lamp', light_lamp)
ob_camera = bpy.data.objects.new('Camera', cam_camera)

# ---- transforms, parenting, visibility, modifiers, constraints
ob_text.location = (0.0, 0.0, 0.0)
ob_text.rotation_euler = (1.571, 0.0, 0.0)
ob_text.lineart.crease_threshold = 0.0
ob_lamp.location = (4.076, 1.005, 5.904)
ob_lamp.rotation_euler = (0.6503, 0.05522, 1.866)
ob_lamp.lock_rotations_4d = False
ob_lamp.empty_display_type = 'ARROWS'
ob_lamp.color = (0.0, 0.0, 0.0, 0.0)
ob_lamp.lineart.crease_threshold = 0.0
ob_camera.location = (1.978, -15.19, 0.9541)
ob_camera.rotation_euler = (1.571, -0.0, 0.0)
ob_camera.scale = (1.0, 1.0, 1.0)
ob_camera.lock_rotations_4d = False
ob_camera.empty_display_type = 'ARROWS'
ob_camera.color = (0.0, 0.0, 0.0, 0.0)
ob_camera.display_type = 'WIRE'
ob_camera.lineart.crease_threshold = 0.0

# ---- collection membership
col_collection_1.objects.link(ob_text)
col_collection_1.objects.link(ob_lamp)
col_collection_1.objects.link(ob_camera)

# ---- scene / render settings (as saved in the file)
scene.camera = ob_camera
scene.frame_start = 1; scene.frame_end = 250; scene.frame_set(1)
scene.render.engine = 'CYCLES'
scene.render.image_settings.compression = 90
scene.render.resolution_percentage = 50
scene.render.dither_intensity = 0.0
scene.cycles.use_denoising = False
scene.cycles.samples = 10
scene.cycles.sampling_pattern = 'TABULATED_SOBOL'
scene.cycles.light_sampling_threshold = 0.0
scene.cycles.use_adaptive_sampling = False
scene.cycles.use_light_tree = False
scene.cycles.blur_glossy = 0.0
scene.cycles.volume_bounces = 1
scene.cycles.pixel_filter_type = 'GAUSSIAN'
scene.cycles.sample_clamp_indirect = 0.0
scene.view_settings.view_transform = 'Standard'
bpy.context.view_layer.update()
